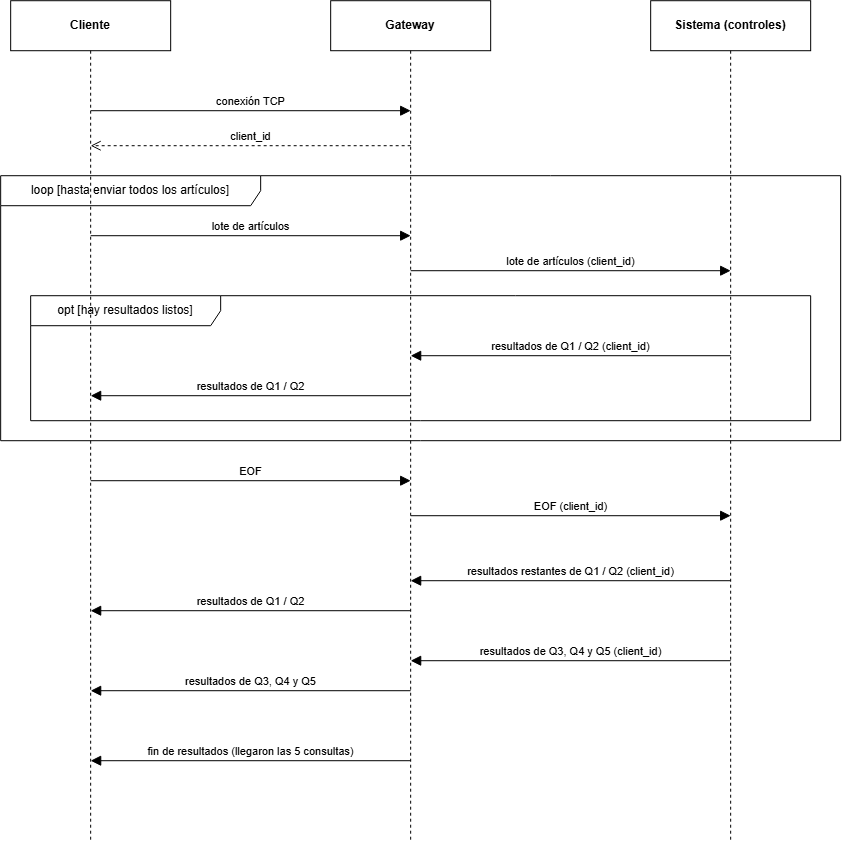

The diagram above was exported from draw.io. Its source (the exported page's mxGraphModel, read from the mxfile embedded in the PNG):
<mxGraphModel dx="2946" dy="1548" grid="1" gridSize="10" guides="1" tooltips="1" connect="1" arrows="1" fold="1" page="1" pageScale="1" pageWidth="827" pageHeight="1169" math="0" shadow="0">
  <root>
    <mxCell id="0" />
    <mxCell id="1" parent="0" />
    <mxCell id="GpUaOwL4Q5DsC4eB_pcY-217" parent="1" style="shape=umlLifeline;perimeter=lifelinePerimeter;whiteSpace=wrap;html=1;container=0;collapsible=0;recursiveResize=0;outlineConnect=0;size=50;fontStyle=1;" value="Cliente" vertex="1">
      <mxGeometry height="840" width="160" x="397.1724137931037" y="1025.2068965517242" as="geometry" />
    </mxCell>
    <mxCell id="GpUaOwL4Q5DsC4eB_pcY-218" parent="1" style="shape=umlLifeline;perimeter=lifelinePerimeter;whiteSpace=wrap;html=1;container=0;collapsible=0;recursiveResize=0;outlineConnect=0;size=50;fontStyle=1;" value="Gateway" vertex="1">
      <mxGeometry height="840" width="160" x="717.1724137931037" y="1025.2068965517242" as="geometry" />
    </mxCell>
    <mxCell id="GpUaOwL4Q5DsC4eB_pcY-219" parent="1" style="shape=umlLifeline;perimeter=lifelinePerimeter;whiteSpace=wrap;html=1;container=0;collapsible=0;recursiveResize=0;outlineConnect=0;size=50;fontStyle=1;" value="Sistema (controles)" vertex="1">
      <mxGeometry height="840" width="160" x="1037.1724137931037" y="1025.2068965517242" as="geometry" />
    </mxCell>
    <mxCell id="GpUaOwL4Q5DsC4eB_pcY-220" edge="1" parent="1" style="html=1;verticalAlign=bottom;endSize=8;endArrow=block;endFill=1;" value="conexión TCP">
      <mxGeometry relative="1" as="geometry">
        <mxPoint x="477.1724137931037" y="1135.2068965517242" as="sourcePoint" />
        <mxPoint x="797.1724137931037" y="1135.2068965517242" as="targetPoint" />
      </mxGeometry>
    </mxCell>
    <mxCell id="GpUaOwL4Q5DsC4eB_pcY-221" edge="1" parent="1" style="html=1;verticalAlign=bottom;endSize=8;endArrow=open;dashed=1;" value="client_id">
      <mxGeometry relative="1" as="geometry">
        <mxPoint x="797.1724137931037" y="1170.2068965517242" as="sourcePoint" />
        <mxPoint x="477.1724137931037" y="1170.2068965517242" as="targetPoint" />
      </mxGeometry>
    </mxCell>
    <mxCell id="GpUaOwL4Q5DsC4eB_pcY-222" parent="1" style="shape=umlFrame;whiteSpace=wrap;html=1;pointerEvents=0;width=260;height=30;fillColor=none;" value="loop [hasta enviar todos los artículos]" vertex="1">
      <mxGeometry height="265" width="840" x="387.1724137931037" y="1200.2068965517242" as="geometry" />
    </mxCell>
    <mxCell id="GpUaOwL4Q5DsC4eB_pcY-223" edge="1" parent="1" style="html=1;verticalAlign=bottom;endSize=8;endArrow=block;endFill=1;" value="lote de artículos">
      <mxGeometry relative="1" as="geometry">
        <mxPoint x="477.1724137931037" y="1260.2068965517242" as="sourcePoint" />
        <mxPoint x="797.1724137931037" y="1260.2068965517242" as="targetPoint" />
      </mxGeometry>
    </mxCell>
    <mxCell id="GpUaOwL4Q5DsC4eB_pcY-224" edge="1" parent="1" style="html=1;verticalAlign=bottom;endSize=8;endArrow=block;endFill=1;" value="lote de artículos (client_id)">
      <mxGeometry relative="1" as="geometry">
        <mxPoint x="797.1724137931037" y="1295.2068965517242" as="sourcePoint" />
        <mxPoint x="1117.1724137931037" y="1295.2068965517242" as="targetPoint" />
      </mxGeometry>
    </mxCell>
    <mxCell id="GpUaOwL4Q5DsC4eB_pcY-225" parent="1" style="shape=umlFrame;whiteSpace=wrap;html=1;pointerEvents=0;width=190;height=30;fillColor=none;" value="opt [hay resultados listos]" vertex="1">
      <mxGeometry height="125" width="780" x="417.1724137931037" y="1320.2068965517242" as="geometry" />
    </mxCell>
    <mxCell id="GpUaOwL4Q5DsC4eB_pcY-226" edge="1" parent="1" style="html=1;verticalAlign=bottom;endSize=8;endArrow=block;endFill=1;" value="resultados de Q1 / Q2 (client_id)">
      <mxGeometry relative="1" as="geometry">
        <mxPoint x="1117.1724137931037" y="1380.2068965517242" as="sourcePoint" />
        <mxPoint x="797.1724137931037" y="1380.2068965517242" as="targetPoint" />
      </mxGeometry>
    </mxCell>
    <mxCell id="GpUaOwL4Q5DsC4eB_pcY-227" edge="1" parent="1" style="html=1;verticalAlign=bottom;endSize=8;endArrow=block;endFill=1;" value="resultados de Q1 / Q2">
      <mxGeometry relative="1" as="geometry">
        <mxPoint x="797.1724137931037" y="1420.2068965517242" as="sourcePoint" />
        <mxPoint x="477.1724137931037" y="1420.2068965517242" as="targetPoint" />
      </mxGeometry>
    </mxCell>
    <mxCell id="GpUaOwL4Q5DsC4eB_pcY-228" edge="1" parent="1" style="html=1;verticalAlign=bottom;endSize=8;endArrow=block;endFill=1;" value="EOF">
      <mxGeometry relative="1" as="geometry">
        <mxPoint x="477.1724137931037" y="1505.2068965517242" as="sourcePoint" />
        <mxPoint x="797.1724137931037" y="1505.2068965517242" as="targetPoint" />
      </mxGeometry>
    </mxCell>
    <mxCell id="GpUaOwL4Q5DsC4eB_pcY-229" edge="1" parent="1" style="html=1;verticalAlign=bottom;endSize=8;endArrow=block;endFill=1;" value="EOF (client_id)">
      <mxGeometry relative="1" as="geometry">
        <mxPoint x="797.1724137931037" y="1540.2068965517242" as="sourcePoint" />
        <mxPoint x="1117.1724137931037" y="1540.2068965517242" as="targetPoint" />
      </mxGeometry>
    </mxCell>
    <mxCell id="GpUaOwL4Q5DsC4eB_pcY-230" edge="1" parent="1" style="html=1;verticalAlign=bottom;endSize=8;endArrow=block;endFill=1;" value="resultados restantes de Q1 / Q2 (client_id)">
      <mxGeometry relative="1" as="geometry">
        <mxPoint x="1117.1724137931037" y="1605.2068965517242" as="sourcePoint" />
        <mxPoint x="797.1724137931037" y="1605.2068965517242" as="targetPoint" />
      </mxGeometry>
    </mxCell>
    <mxCell id="GpUaOwL4Q5DsC4eB_pcY-231" edge="1" parent="1" style="html=1;verticalAlign=bottom;endSize=8;endArrow=block;endFill=1;" value="resultados de Q1 / Q2">
      <mxGeometry relative="1" as="geometry">
        <mxPoint x="797.1724137931037" y="1635.2068965517242" as="sourcePoint" />
        <mxPoint x="477.1724137931037" y="1635.2068965517242" as="targetPoint" />
      </mxGeometry>
    </mxCell>
    <mxCell id="GpUaOwL4Q5DsC4eB_pcY-232" edge="1" parent="1" style="html=1;verticalAlign=bottom;endSize=8;endArrow=block;endFill=1;" value="resultados de Q3, Q4 y Q5 (client_id)">
      <mxGeometry relative="1" as="geometry">
        <mxPoint x="1117.1724137931037" y="1685.2068965517242" as="sourcePoint" />
        <mxPoint x="797.1724137931037" y="1685.2068965517242" as="targetPoint" />
      </mxGeometry>
    </mxCell>
    <mxCell id="GpUaOwL4Q5DsC4eB_pcY-233" edge="1" parent="1" style="html=1;verticalAlign=bottom;endSize=8;endArrow=block;endFill=1;" value="resultados de Q3, Q4 y Q5">
      <mxGeometry relative="1" as="geometry">
        <mxPoint x="797.1724137931037" y="1715.2068965517242" as="sourcePoint" />
        <mxPoint x="477.1724137931037" y="1715.2068965517242" as="targetPoint" />
      </mxGeometry>
    </mxCell>
    <mxCell id="GpUaOwL4Q5DsC4eB_pcY-234" edge="1" parent="1" style="html=1;verticalAlign=bottom;endSize=8;endArrow=block;endFill=1;" value="fin de resultados (llegaron las 5 consultas)">
      <mxGeometry relative="1" as="geometry">
        <mxPoint x="797.1724137931037" y="1785.2068965517242" as="sourcePoint" />
        <mxPoint x="477.1724137931037" y="1785.2068965517242" as="targetPoint" />
      </mxGeometry>
    </mxCell>
  </root>
</mxGraphModel>